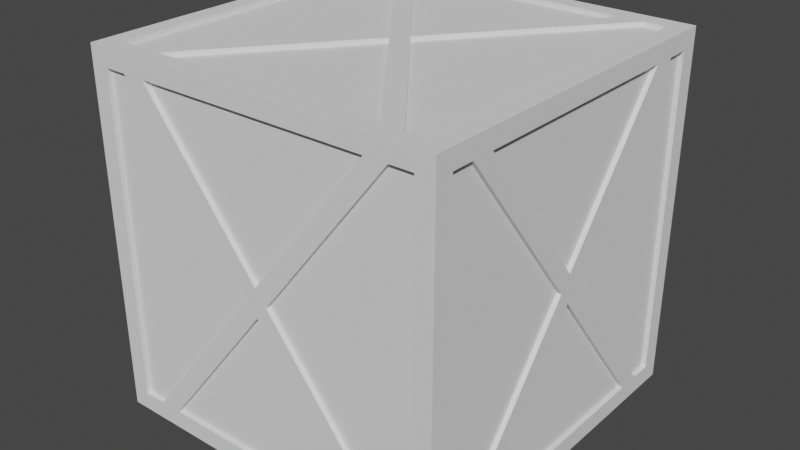 # Source: Woodcrate.blend  (saved by Blender 2.81.16; exported with 4.5.12 LTS)
import bpy
from mathutils import Matrix  # noqa: F401  (used for matrix-valued properties, if any)

bpy.ops.wm.read_factory_settings(use_empty=True)
scene = bpy.context.scene
scene.name = 'Scene'

# ---- collections
col_collection = bpy.data.collections.new('Collection'); scene.collection.children.link(col_collection)

# ---- world
world_world = bpy.data.worlds.new('World'); scene.world = world_world
world_world.use_nodes = True; world_world.node_tree.nodes.clear()
_N = world_world.node_tree.nodes; _L = world_world.node_tree.links
n0 = _N.new('ShaderNodeOutputWorld'); n0.name = 'World Output'; n0.location = (300, 300)
n1 = _N.new('ShaderNodeBackground'); n1.name = 'Background'; n1.location = (10, 300)
n1.inputs[0].default_value = (0.05088, 0.05088, 0.05088, 1.0)
_L.new(n1.outputs[0], n0.inputs[0])
n0.is_active_output = True
world_world.color = (0.05088, 0.05088, 0.05088)
world_world.use_sun_shadow = False
world_world.sun_shadow_jitter_overblur = 0.0

# ---- meshes
me_cube_002 = bpy.data.meshes.new('Cube.002')
me_cube_002.from_pydata([(1.0, 1.0, 2.0), (1.0, -0.9, 1.9), (1.0, -0.9, 0.1), (1.0, 0.9, 1.9), (1.0, 0.9, 0.1), (0.975, 0.9, 0.1), (0.975, -0.9, 0.1), (0.975, 0.9, 1.0), (0.975, -0.9, 1.0), (1.0, 0.65, 0.1), (1.0, 0.65, 1.9), (1.0, 0.775, 0.1), (1.0, 0.85, 0.0), (1.0, 0.775, 1.9), (1.0, -0.65, 1.9), (1.0, -0.7, 2.0), (1.0, -0.65, 0.1), (1.0, -0.7, 0.0), (1.0, -0.775, 1.9), (1.0, -0.775, 0.1), (1.0, -0.85, 0.0), (1.0, 0.0, 1.079), (1.0, 0.0, 0.9209), (1.0, 0.9, 1.0), (1.0, 1.0, 1.0), (1.0, -0.9, 1.0), (1.0, -1.0, 1.0), (1.0, -0.06225, 1.0), (1.0, 0.06225, 1.0), (0.975, -0.775, 1.9), (0.975, -0.9, 1.9), (0.975, 0.775, 0.1), (0.975, -0.06225, 1.0), (0.975, -0.65, 0.1), (0.975, 0.65, 0.1), (0.975, 0.9, 1.9), (0.975, 0.775, 1.9), (0.975, 0.65, 1.9), (0.975, -0.65, 1.9), (0.975, -0.775, 0.1), (0.975, 0.0, 0.9209), (0.975, 0.0, 1.079), (0.975, 0.06225, 1.0), (1.0, -1.0, 0.0), (-1.0, -1.0, 0.0), (-0.9, -1.0, 1.9), (-0.9, -1.0, 0.1), (0.9, -1.0, 1.9), (0.9, -1.0, 0.1), (0.9, -0.975, 0.1), (-0.9, -0.975, 0.1), (0.9, -0.975, 1.0), (-0.9, -0.975, 1.0), (0.65, -1.0, 0.1), (0.7, -1.0, 0.0), (0.65, -1.0, 1.9), (0.7, -1.0, 2.0), (0.775, -1.0, 0.1), (0.85, -1.0, 0.0), (0.775, -1.0, 1.9), (0.85, -1.0, 2.0), (-0.65, -1.0, 1.9), (-0.7, -1.0, 2.0), (-0.65, -1.0, 0.1), (-0.7, -1.0, 0.0), (-0.775, -1.0, 1.9), (-0.85, -1.0, 2.0), (-0.775, -1.0, 0.1), (-0.85, -1.0, 0.0), (-4.371e-08, -1.0, 1.079), (-4.371e-08, -1.0, 0.9209), (0.9, -1.0, 1.0), (-0.9, -1.0, 1.0), (-1.0, -1.0, 1.0), (-0.06225, -1.0, 1.0), (0.06225, -1.0, 1.0), (-0.775, -0.975, 1.9), (-0.9, -0.975, 1.9), (0.775, -0.975, 0.1), (-0.06225, -0.975, 1.0), (-0.65, -0.975, 0.1), (0.65, -0.975, 0.1), (0.9, -0.975, 1.9), (0.775, -0.975, 1.9), (0.65, -0.975, 1.9), (-0.65, -0.975, 1.9), (-0.775, -0.975, 0.1), (-4.262e-08, -0.975, 0.9209), (-4.262e-08, -0.975, 1.079), (0.06225, -0.975, 1.0), (-1.0, 1.0, 2.0), (-1.0, 1.0, 0.0), (0.9, 1.0, 1.9), (0.9, 1.0, 0.1), (-0.9, 1.0, 1.9), (-0.9, 1.0, 0.1), (-0.9, 0.975, 0.1), (0.9, 0.975, 0.1), (-0.9, 0.975, 1.0), (0.9, 0.975, 1.0), (-0.65, 1.0, 0.1), (-0.7, 1.0, 0.0), (-0.65, 1.0, 1.9), (-0.7, 1.0, 2.0), (-0.775, 1.0, 0.1), (-0.85, 1.0, 0.0), (-0.775, 1.0, 1.9), (-0.85, 1.0, 2.0), (0.65, 1.0, 1.9), (0.7, 1.0, 2.0), (0.65, 1.0, 0.1), (0.7, 1.0, 0.0), (0.775, 1.0, 1.9), (0.85, 1.0, 2.0), (0.775, 1.0, 0.1), (0.85, 1.0, 0.0), (-2.821e-07, 1.0, 1.079), (-2.821e-07, 1.0, 0.9209), (-0.9, 1.0, 1.0), (0.9, 1.0, 1.0), (0.06225, 1.0, 1.0), (-0.06225, 1.0, 1.0), (0.775, 0.975, 1.9), (0.9, 0.975, 1.9), (-0.775, 0.975, 0.1), (0.06225, 0.975, 1.0), (0.65, 0.975, 0.1), (-0.65, 0.975, 0.1), (-0.9, 0.975, 1.9), (-0.775, 0.975, 1.9), (-0.65, 0.975, 1.9), (0.65, 0.975, 1.9), (0.775, 0.975, 0.1), (-2.751e-07, 0.975, 0.9209), (-2.751e-07, 0.975, 1.079), (-0.06225, 0.975, 1.0), (-1.0, -1.0, 2.0), (-1.0, 0.9, 1.9), (-1.0, 0.9, 0.1), (-1.0, -0.9, 1.9), (-1.0, -0.9, 0.1), (-0.975, -0.9, 0.1), (-0.975, 0.9, 0.1), (-0.975, -0.9, 1.0), (-0.975, 0.9, 1.0), (-1.0, -0.65, 0.1), (-1.0, -0.7, 0.0), (-1.0, -0.65, 1.9), (-1.0, -0.7, 2.0), (-1.0, -0.775, 0.1), (-1.0, -0.85, 0.0), (-1.0, -0.775, 1.9), (-1.0, 0.65, 1.9), (-1.0, 0.7, 2.0), (-1.0, 0.65, 0.1), (-1.0, 0.775, 1.9), (-1.0, 0.775, 0.1), (-1.0, 3.179e-08, 1.079), (-1.0, 3.179e-08, 0.9209), (-1.0, -0.9, 1.0), (-1.0, 0.9, 1.0), (-1.0, 1.0, 1.0), (-1.0, 0.06225, 1.0), (-1.0, -0.06225, 1.0), (-0.975, 0.775, 1.9), (-0.975, 0.9, 1.9), (-0.975, -0.775, 0.1), (-0.975, 0.06225, 1.0), (-0.975, 0.65, 0.1), (-0.975, -0.65, 0.1), (-0.975, -0.9, 1.9), (-0.975, -0.775, 1.9), (-0.975, -0.65, 1.9), (-0.975, 0.65, 1.9), (-0.975, 0.775, 0.1), (-0.975, 3.099e-08, 0.9209), (-0.975, 3.099e-08, 1.079), (-0.975, -0.06225, 1.0), (1.0, -1.0, 2.0), (-0.9, -0.9, 2.0), (0.9, -0.9, 2.0), (-0.9, 0.9, 2.0), (0.9, 0.9, 2.0), (0.9, 0.9, 1.975), (0.9, -0.9, 1.975), (-3.218e-15, 0.9, 1.975), (-3.218e-15, -0.9, 1.975), (0.9, 0.65, 2.0), (1.0, 0.7, 2.0), (-0.9, 0.65, 2.0), (0.9, 0.775, 2.0), (1.0, 0.85, 2.0), (-0.9, 0.775, 2.0), (-1.0, 0.85, 2.0), (-0.9, -0.65, 2.0), (0.9, -0.65, 2.0), (-0.9, -0.775, 2.0), (-1.0, -0.85, 2.0), (0.9, -0.775, 2.0), (1.0, -0.85, 2.0), (-0.07905, -7.55e-08, 2.0), (0.07905, -7.55e-08, 2.0), (-3.3e-15, 0.9, 2.0), (-3.3e-15, 1.0, 2.0), (-3.3e-15, -0.9, 2.0), (-3.3e-15, -1.0, 2.0), (-3.3e-15, -0.06225, 2.0), (-3.3e-15, 0.06225, 2.0), (-0.9, -0.775, 1.975), (-0.9, -0.9, 1.975), (0.9, 0.775, 1.975), (-3.218e-15, -0.06225, 1.975), (0.9, -0.65, 1.975), (0.9, 0.65, 1.975), (-0.9, 0.9, 1.975), (-0.9, 0.775, 1.975), (-0.9, 0.65, 1.975), (-0.9, -0.65, 1.975), (0.9, -0.775, 1.975), (0.07905, -7.361e-08, 1.975), (-0.07905, -7.361e-08, 1.975), (-3.218e-15, 0.06225, 1.975), (1.0, 1.0, -1.192e-07), (-0.9, 0.9, -1.192e-07), (0.9, 0.9, -1.192e-07), (-0.9, -0.9, 5.96e-08), (0.9, -0.9, 5.96e-08), (0.9, -0.9, 0.025), (0.9, 0.9, 0.025), (7.868e-08, -0.9, 0.025), (-7.868e-08, 0.9, 0.025), (0.9, -0.65, 5.96e-08), (-0.9, -0.65, 5.96e-08), (0.9, -0.775, 5.96e-08), (-0.9, -0.775, 5.96e-08), (-0.9, 0.65, 0.0), (-1.0, 0.7, 0.0), (0.9, 0.65, 0.0), (1.0, 0.7, 0.0), (-0.9, 0.775, 0.0), (-1.0, 0.85, -1.192e-07), (0.9, 0.775, 0.0), (-0.07905, -8.241e-08, 0.0), (0.07905, -6.859e-08, 0.0), (7.868e-08, -0.9, 5.96e-08), (8.742e-08, -1.0, 5.96e-08), (-7.868e-08, 0.9, -1.192e-07), (-8.742e-08, 1.0, -1.192e-07), (-5.442e-09, 0.06225, 0.0), (5.442e-09, -0.06225, 0.0), (-0.9, 0.775, 0.025), (-0.9, 0.9, 0.025), (0.9, -0.775, 0.025), (-5.442e-09, 0.06225, 0.025), (0.9, 0.65, 0.025), (0.9, -0.65, 0.025), (-0.9, -0.9, 0.025), (-0.9, -0.775, 0.025), (-0.9, -0.65, 0.025), (-0.9, 0.65, 0.025), (0.9, 0.775, 0.025), (0.07905, -6.67e-08, 0.025), (-0.07905, -8.052e-08, 0.025), (5.442e-09, -0.06225, 0.025)], [], [(25, 1, 178, 26), (23, 4, 222, 24), (13, 3, 0, 191), (19, 2, 43, 20), (14, 21, 41, 38), (16, 17, 238, 9), (11, 9, 238, 12), (10, 14, 38, 37), (4, 11, 12, 222), (10, 13, 191, 188), (18, 14, 15, 199), (9, 22, 40, 34), (1, 18, 199, 178), (16, 19, 20, 17), (3, 23, 24, 0), (2, 25, 26, 43), (28, 21, 27, 22), (13, 10, 21, 28), (9, 11, 28, 22), (19, 16, 22, 27), (27, 21, 14, 18), (27, 18, 29, 32), (22, 16, 33, 40), (10, 188, 15, 14), (19, 27, 32, 39), (8, 6, 39, 32), (38, 41, 37), (34, 40, 33), (7, 42, 31, 5), (36, 42, 7, 35), (29, 30, 8, 32), (18, 1, 30, 29), (2, 19, 39, 6), (28, 11, 31, 42), (23, 3, 35, 7), (11, 4, 5, 31), (13, 28, 42, 36), (16, 9, 34, 33), (25, 2, 6, 8), (21, 10, 37, 41), (4, 23, 7, 5), (3, 13, 36, 35), (1, 25, 8, 30), (72, 45, 136, 73), (71, 48, 43, 26), (59, 47, 178, 60), (67, 46, 44, 68), (61, 69, 88, 85), (63, 64, 54, 53), (57, 53, 54, 58), (55, 61, 85, 84), (48, 57, 58, 43), (55, 59, 60, 56), (65, 61, 62, 66), (53, 70, 87, 81), (45, 65, 66, 136), (63, 67, 68, 64), (47, 71, 26, 178), (46, 72, 73, 44), (75, 69, 74, 70), (59, 55, 69, 75), (53, 57, 75, 70), (67, 63, 70, 74), (74, 69, 61, 65), (74, 65, 76, 79), (70, 63, 80, 87), (55, 56, 62, 61), (67, 74, 79, 86), (52, 50, 86, 79), (85, 88, 84), (81, 87, 80), (51, 89, 78, 49), (83, 89, 51, 82), (76, 77, 52, 79), (65, 45, 77, 76), (46, 67, 86, 50), (75, 57, 78, 89), (71, 47, 82, 51), (57, 48, 49, 78), (59, 75, 89, 83), (63, 53, 81, 80), (72, 46, 50, 52), (69, 55, 84, 88), (48, 71, 51, 49), (47, 59, 83, 82), (45, 72, 52, 77), (119, 92, 0, 24), (118, 95, 91, 161), (106, 94, 90, 107), (114, 93, 222, 115), (108, 116, 134, 131), (110, 111, 101, 100), (104, 100, 101, 105), (102, 108, 131, 130), (95, 104, 105, 91), (102, 106, 107, 103), (112, 108, 109, 113), (100, 117, 133, 127), (92, 112, 113, 0), (110, 114, 115, 111), (94, 118, 161, 90), (93, 119, 24, 222), (121, 116, 120, 117), (106, 102, 116, 121), (100, 104, 121, 117), (114, 110, 117, 120), (120, 116, 108, 112), (120, 112, 122, 125), (117, 110, 126, 133), (102, 103, 109, 108), (114, 120, 125, 132), (99, 97, 132, 125), (131, 134, 130), (127, 133, 126), (98, 135, 124, 96), (129, 135, 98, 128), (122, 123, 99, 125), (112, 92, 123, 122), (93, 114, 132, 97), (121, 104, 124, 135), (118, 94, 128, 98), (104, 95, 96, 124), (106, 121, 135, 129), (110, 100, 127, 126), (119, 93, 97, 99), (116, 102, 130, 134), (95, 118, 98, 96), (94, 106, 129, 128), (92, 119, 99, 123), (160, 137, 90, 161), (159, 140, 44, 73), (151, 139, 136, 197), (156, 138, 91, 240), (152, 157, 176, 173), (154, 236, 146, 145), (149, 145, 146, 150), (147, 152, 173, 172), (140, 149, 150, 44), (147, 151, 197, 148), (155, 152, 153, 193), (145, 158, 175, 169), (137, 155, 193, 90), (154, 156, 240, 236), (139, 159, 73, 136), (138, 160, 161, 91), (163, 157, 162, 158), (151, 147, 157, 163), (145, 149, 163, 158), (156, 154, 158, 162), (162, 157, 152, 155), (162, 155, 164, 167), (158, 154, 168, 175), (147, 148, 153, 152), (156, 162, 167, 174), (144, 142, 174, 167), (173, 176, 172), (169, 175, 168), (143, 177, 166, 141), (171, 177, 143, 170), (164, 165, 144, 167), (155, 137, 165, 164), (138, 156, 174, 142), (163, 149, 166, 177), (159, 139, 170, 143), (149, 140, 141, 166), (151, 163, 177, 171), (154, 145, 169, 168), (160, 138, 142, 144), (157, 147, 172, 176), (140, 159, 143, 141), (139, 151, 171, 170), (137, 160, 144, 165), (204, 179, 136, 205), (202, 182, 0, 203), (192, 181, 90, 193), (198, 180, 178, 199), (194, 200, 220, 217), (195, 15, 188, 187), (190, 187, 188, 191), (189, 194, 217, 216), (182, 190, 191, 0), (189, 192, 193, 153), (196, 194, 148, 197), (187, 201, 219, 213), (179, 196, 197, 136), (195, 198, 199, 15), (181, 202, 203, 90), (180, 204, 205, 178), (207, 200, 206, 201), (192, 189, 200, 207), (187, 190, 207, 201), (198, 195, 201, 206), (206, 200, 194, 196), (206, 196, 208, 211), (201, 195, 212, 219), (189, 153, 148, 194), (198, 206, 211, 218), (186, 184, 218, 211), (217, 220, 216), (213, 219, 212), (185, 221, 210, 183), (215, 221, 185, 214), (208, 209, 186, 211), (196, 179, 209, 208), (180, 198, 218, 184), (207, 190, 210, 221), (202, 181, 214, 185), (190, 182, 183, 210), (192, 207, 221, 215), (195, 187, 213, 212), (204, 180, 184, 186), (200, 189, 216, 220), (182, 202, 185, 183), (181, 192, 215, 214), (179, 204, 186, 209), (246, 223, 91, 247), (244, 226, 43, 245), (234, 225, 44, 150), (241, 224, 222, 12), (235, 242, 262, 259), (237, 238, 17, 231), (233, 231, 17, 20), (232, 235, 259, 258), (226, 233, 20, 43), (232, 234, 150, 146), (239, 235, 236, 240), (231, 243, 261, 255), (223, 239, 240, 91), (237, 241, 12, 238), (225, 244, 245, 44), (224, 246, 247, 222), (249, 242, 248, 243), (234, 232, 242, 249), (231, 233, 249, 243), (241, 237, 243, 248), (248, 242, 235, 239), (248, 239, 250, 253), (243, 237, 254, 261), (232, 146, 236, 235), (241, 248, 253, 260), (230, 228, 260, 253), (259, 262, 258), (255, 261, 254), (229, 263, 252, 227), (257, 263, 229, 256), (250, 251, 230, 253), (239, 223, 251, 250), (224, 241, 260, 228), (249, 233, 252, 263), (244, 225, 256, 229), (233, 226, 227, 252), (234, 249, 263, 257), (237, 231, 255, 254), (246, 224, 228, 230), (242, 232, 258, 262), (226, 244, 229, 227), (225, 234, 257, 256), (223, 246, 230, 251)])
_uv = me_cube_002.uv_layers.new(name='UVMap')
_uv.uv.foreach_set('vector', [0.5, 0.9875, 0.6125, 0.9875, 0.625, 1.0, 0.5, 1.0, 0.5, 0.7625, 0.3875, 0.7625, 0.375, 0.75, 0.5, 0.75, 0.6125, 0.7906, 0.6125, 0.7625, 0.625, 0.75, 0.625, 0.7812, 0.3875, 0.9594, 0.3875, 0.9875, 0.375, 1.0, 0.375, 0.9688, 0.6125, 0.9312, 0.0, 0.0, 0.0, 0.0, 0.6125, 0.9312, 0.3875, 0.9312, 0.375, 0.9375, 0.375, 0.8125, 0.3875, 0.8188, 0.3875, 0.7906, 0.3875, 0.8188, 0.375, 0.8125, 0.375, 0.7812, 0.6125, 0.8188, 0.6125, 0.9312, 0.6125, 0.9312, 0.6125, 0.8188, 0.3875, 0.7625, 0.3875, 0.7906, 0.375, 0.7812, 0.375, 0.75, 0.6125, 0.8188, 0.6125, 0.7906, 0.625, 0.7812, 0.625, 0.8125, 0.6125, 0.9594, 0.6125, 0.9312, 0.625, 0.9375, 0.625, 0.9688, 0.3875, 0.8188, 0.0, 0.0, 0.0, 0.0, 0.3875, 0.8188, 0.6125, 0.9875, 0.6125, 0.9594, 0.625, 0.9688, 0.625, 1.0, 0.3875, 0.9312, 0.3875, 0.9594, 0.375, 0.9688, 0.375, 0.9375, 0.6125, 0.7625, 0.5, 0.7625, 0.5, 0.75, 0.625, 0.75, 0.3875, 0.9875, 0.5, 0.9875, 0.5, 1.0, 0.375, 1.0, 0.0, 0.0, 0.0, 0.0, 0.0, 0.0, 0.0, 0.0, 0.6125, 0.7906, 0.6125, 0.8188, 0.0, 0.0, 0.0, 0.0, 0.3875, 0.8188, 0.3875, 0.7906, 0.0, 0.0, 0.0, 0.0, 0.3875, 0.9594, 0.3875, 0.9312, 0.0, 0.0, 0.0, 0.0, 0.0, 0.0, 0.0, 0.0, 0.6125, 0.9312, 0.6125, 0.9594, 0.0, 0.0, 0.6125, 0.9594, 0.6125, 0.9594, 0.0, 0.0, 0.0, 0.0, 0.3875, 0.9312, 0.3875, 0.9312, 0.0, 0.0, 0.6125, 0.8188, 0.625, 0.8125, 0.625, 0.9375, 0.6125, 0.9312, 0.3875, 0.9594, 0.0, 0.0, 0.0, 0.0, 0.3875, 0.9594, 0.5, 0.9875, 0.3875, 0.9875, 0.3875, 0.9594, 0.0, 0.0, 0.6125, 0.9312, 0.0, 0.0, 0.6125, 0.8188, 0.3875, 0.8188, 0.0, 0.0, 0.3875, 0.9312, 0.5, 0.7625, 0.0, 0.0, 0.3875, 0.7906, 0.3875, 0.7625, 0.6125, 0.7906, 0.0, 0.0, 0.5, 0.7625, 0.6125, 0.7625, 0.6125, 0.9594, 0.6125, 0.9875, 0.5, 0.9875, 0.0, 0.0, 0.6125, 0.9594, 0.6125, 0.9875, 0.6125, 0.9875, 0.6125, 0.9594, 0.3875, 0.9875, 0.3875, 0.9594, 0.3875, 0.9594, 0.3875, 0.9875, 0.0, 0.0, 0.3875, 0.7906, 0.3875, 0.7906, 0.0, 0.0, 0.5, 0.7625, 0.6125, 0.7625, 0.6125, 0.7625, 0.5, 0.7625, 0.3875, 0.7906, 0.3875, 0.7625, 0.3875, 0.7625, 0.3875, 0.7906, 0.6125, 0.7906, 0.0, 0.0, 0.0, 0.0, 0.6125, 0.7906, 0.3875, 0.9312, 0.3875, 0.8188, 0.3875, 0.8188, 0.3875, 0.9312, 0.5, 0.9875, 0.3875, 0.9875, 0.3875, 0.9875, 0.5, 0.9875, 0.0, 0.0, 0.6125, 0.8188, 0.6125, 0.8188, 0.0, 0.0, 0.3875, 0.7625, 0.5, 0.7625, 0.5, 0.7625, 0.3875, 0.7625, 0.6125, 0.7625, 0.6125, 0.7906, 0.6125, 0.7906, 0.6125, 0.7625, 0.6125, 0.9875, 0.5, 0.9875, 0.5, 0.9875, 0.6125, 0.9875, 0.5, 0.9875, 0.6125, 0.9875, 0.625, 1.0, 0.5, 1.0, 0.5, 0.7625, 0.3875, 0.7625, 0.375, 0.75, 0.5, 0.75, 0.6125, 0.7906, 0.6125, 0.7625, 0.625, 0.75, 0.625, 0.7812, 0.3875, 0.9594, 0.3875, 0.9875, 0.375, 1.0, 0.375, 0.9688, 0.6125, 0.9312, 0.0, 0.0, 0.0, 0.0, 0.6125, 0.9312, 0.3875, 0.9312, 0.375, 0.9375, 0.375, 0.8125, 0.3875, 0.8188, 0.3875, 0.7906, 0.3875, 0.8188, 0.375, 0.8125, 0.375, 0.7812, 0.6125, 0.8188, 0.6125, 0.9312, 0.6125, 0.9312, 0.6125, 0.8188, 0.3875, 0.7625, 0.3875, 0.7906, 0.375, 0.7812, 0.375, 0.75, 0.6125, 0.8188, 0.6125, 0.7906, 0.625, 0.7812, 0.625, 0.8125, 0.6125, 0.9594, 0.6125, 0.9312, 0.625, 0.9375, 0.625, 0.9688, 0.3875, 0.8188, 0.0, 0.0, 0.0, 0.0, 0.3875, 0.8188, 0.6125, 0.9875, 0.6125, 0.9594, 0.625, 0.9688, 0.625, 1.0, 0.3875, 0.9312, 0.3875, 0.9594, 0.375, 0.9688, 0.375, 0.9375, 0.6125, 0.7625, 0.5, 0.7625, 0.5, 0.75, 0.625, 0.75, 0.3875, 0.9875, 0.5, 0.9875, 0.5, 1.0, 0.375, 1.0, 0.0, 0.0, 0.0, 0.0, 0.0, 0.0, 0.0, 0.0, 0.6125, 0.7906, 0.6125, 0.8188, 0.0, 0.0, 0.0, 0.0, 0.3875, 0.8188, 0.3875, 0.7906, 0.0, 0.0, 0.0, 0.0, 0.3875, 0.9594, 0.3875, 0.9312, 0.0, 0.0, 0.0, 0.0, 0.0, 0.0, 0.0, 0.0, 0.6125, 0.9312, 0.6125, 0.9594, 0.0, 0.0, 0.6125, 0.9594, 0.6125, 0.9594, 0.0, 0.0, 0.0, 0.0, 0.3875, 0.9312, 0.3875, 0.9312, 0.0, 0.0, 0.6125, 0.8188, 0.625, 0.8125, 0.625, 0.9375, 0.6125, 0.9312, 0.3875, 0.9594, 0.0, 0.0, 0.0, 0.0, 0.3875, 0.9594, 0.5, 0.9875, 0.3875, 0.9875, 0.3875, 0.9594, 0.0, 0.0, 0.6125, 0.9312, 0.0, 0.0, 0.6125, 0.8188, 0.3875, 0.8188, 0.0, 0.0, 0.3875, 0.9312, 0.5, 0.7625, 0.0, 0.0, 0.3875, 0.7906, 0.3875, 0.7625, 0.6125, 0.7906, 0.0, 0.0, 0.5, 0.7625, 0.6125, 0.7625, 0.6125, 0.9594, 0.6125, 0.9875, 0.5, 0.9875, 0.0, 0.0, 0.6125, 0.9594, 0.6125, 0.9875, 0.6125, 0.9875, 0.6125, 0.9594, 0.3875, 0.9875, 0.3875, 0.9594, 0.3875, 0.9594, 0.3875, 0.9875, 0.0, 0.0, 0.3875, 0.7906, 0.3875, 0.7906, 0.0, 0.0, 0.5, 0.7625, 0.6125, 0.7625, 0.6125, 0.7625, 0.5, 0.7625, 0.3875, 0.7906, 0.3875, 0.7625, 0.3875, 0.7625, 0.3875, 0.7906, 0.6125, 0.7906, 0.0, 0.0, 0.0, 0.0, 0.6125, 0.7906, 0.3875, 0.9312, 0.3875, 0.8188, 0.3875, 0.8188, 0.3875, 0.9312, 0.5, 0.9875, 0.3875, 0.9875, 0.3875, 0.9875, 0.5, 0.9875, 0.0, 0.0, 0.6125, 0.8188, 0.6125, 0.8188, 0.0, 0.0, 0.3875, 0.7625, 0.5, 0.7625, 0.5, 0.7625, 0.3875, 0.7625, 0.6125, 0.7625, 0.6125, 0.7906, 0.6125, 0.7906, 0.6125, 0.7625, 0.6125, 0.9875, 0.5, 0.9875, 0.5, 0.9875, 0.6125, 0.9875, 0.5, 0.9875, 0.6125, 0.9875, 0.625, 1.0, 0.5, 1.0, 0.5, 0.7625, 0.3875, 0.7625, 0.375, 0.75, 0.5, 0.75, 0.6125, 0.7906, 0.6125, 0.7625, 0.625, 0.75, 0.625, 0.7812, 0.3875, 0.9594, 0.3875, 0.9875, 0.375, 1.0, 0.375, 0.9688, 0.6125, 0.9312, 0.0, 0.0, 0.0, 0.0, 0.6125, 0.9312, 0.3875, 0.9312, 0.375, 0.9375, 0.375, 0.8125, 0.3875, 0.8188, 0.3875, 0.7906, 0.3875, 0.8188, 0.375, 0.8125, 0.375, 0.7812, 0.6125, 0.8188, 0.6125, 0.9312, 0.6125, 0.9312, 0.6125, 0.8188, 0.3875, 0.7625, 0.3875, 0.7906, 0.375, 0.7812, 0.375, 0.75, 0.6125, 0.8188, 0.6125, 0.7906, 0.625, 0.7812, 0.625, 0.8125, 0.6125, 0.9594, 0.6125, 0.9312, 0.625, 0.9375, 0.625, 0.9688, 0.3875, 0.8188, 0.0, 0.0, 0.0, 0.0, 0.3875, 0.8188, 0.6125, 0.9875, 0.6125, 0.9594, 0.625, 0.9688, 0.625, 1.0, 0.3875, 0.9312, 0.3875, 0.9594, 0.375, 0.9688, 0.375, 0.9375, 0.6125, 0.7625, 0.5, 0.7625, 0.5, 0.75, 0.625, 0.75, 0.3875, 0.9875, 0.5, 0.9875, 0.5, 1.0, 0.375, 1.0, 0.0, 0.0, 0.0, 0.0, 0.0, 0.0, 0.0, 0.0, 0.6125, 0.7906, 0.6125, 0.8188, 0.0, 0.0, 0.0, 0.0, 0.3875, 0.8188, 0.3875, 0.7906, 0.0, 0.0, 0.0, 0.0, 0.3875, 0.9594, 0.3875, 0.9312, 0.0, 0.0, 0.0, 0.0, 0.0, 0.0, 0.0, 0.0, 0.6125, 0.9312, 0.6125, 0.9594, 0.0, 0.0, 0.6125, 0.9594, 0.6125, 0.9594, 0.0, 0.0, 0.0, 0.0, 0.3875, 0.9312, 0.3875, 0.9312, 0.0, 0.0, 0.6125, 0.8188, 0.625, 0.8125, 0.625, 0.9375, 0.6125, 0.9312, 0.3875, 0.9594, 0.0, 0.0, 0.0, 0.0, 0.3875, 0.9594, 0.5, 0.9875, 0.3875, 0.9875, 0.3875, 0.9594, 0.0, 0.0, 0.6125, 0.9312, 0.0, 0.0, 0.6125, 0.8188, 0.3875, 0.8188, 0.0, 0.0, 0.3875, 0.9312, 0.5, 0.7625, 0.0, 0.0, 0.3875, 0.7906, 0.3875, 0.7625, 0.6125, 0.7906, 0.0, 0.0, 0.5, 0.7625, 0.6125, 0.7625, 0.6125, 0.9594, 0.6125, 0.9875, 0.5, 0.9875, 0.0, 0.0, 0.6125, 0.9594, 0.6125, 0.9875, 0.6125, 0.9875, 0.6125, 0.9594, 0.3875, 0.9875, 0.3875, 0.9594, 0.3875, 0.9594, 0.3875, 0.9875, 0.0, 0.0, 0.3875, 0.7906, 0.3875, 0.7906, 0.0, 0.0, 0.5, 0.7625, 0.6125, 0.7625, 0.6125, 0.7625, 0.5, 0.7625, 0.3875, 0.7906, 0.3875, 0.7625, 0.3875, 0.7625, 0.3875, 0.7906, 0.6125, 0.7906, 0.0, 0.0, 0.0, 0.0, 0.6125, 0.7906, 0.3875, 0.9312, 0.3875, 0.8188, 0.3875, 0.8188, 0.3875, 0.9312, 0.5, 0.9875, 0.3875, 0.9875, 0.3875, 0.9875, 0.5, 0.9875, 0.0, 0.0, 0.6125, 0.8188, 0.6125, 0.8188, 0.0, 0.0, 0.3875, 0.7625, 0.5, 0.7625, 0.5, 0.7625, 0.3875, 0.7625, 0.6125, 0.7625, 0.6125, 0.7906, 0.6125, 0.7906, 0.6125, 0.7625, 0.6125, 0.9875, 0.5, 0.9875, 0.5, 0.9875, 0.6125, 0.9875, 0.5, 0.9875, 0.6125, 0.9875, 0.625, 1.0, 0.5, 1.0, 0.5, 0.7625, 0.3875, 0.7625, 0.375, 0.75, 0.5, 0.75, 0.6125, 0.7906, 0.6125, 0.7625, 0.625, 0.75, 0.625, 0.7812, 0.3875, 0.9594, 0.3875, 0.9875, 0.375, 1.0, 0.375, 0.9688, 0.6125, 0.9312, 0.0, 0.0, 0.0, 0.0, 0.6125, 0.9312, 0.3875, 0.9312, 0.375, 0.9375, 0.375, 0.8125, 0.3875, 0.8188, 0.3875, 0.7906, 0.3875, 0.8188, 0.375, 0.8125, 0.375, 0.7812, 0.6125, 0.8188, 0.6125, 0.9312, 0.6125, 0.9312, 0.6125, 0.8188, 0.3875, 0.7625, 0.3875, 0.7906, 0.375, 0.7812, 0.375, 0.75, 0.6125, 0.8188, 0.6125, 0.7906, 0.625, 0.7812, 0.625, 0.8125, 0.6125, 0.9594, 0.6125, 0.9312, 0.625, 0.9375, 0.625, 0.9688, 0.3875, 0.8188, 0.0, 0.0, 0.0, 0.0, 0.3875, 0.8188, 0.6125, 0.9875, 0.6125, 0.9594, 0.625, 0.9688, 0.625, 1.0, 0.3875, 0.9312, 0.3875, 0.9594, 0.375, 0.9688, 0.375, 0.9375, 0.6125, 0.7625, 0.5, 0.7625, 0.5, 0.75, 0.625, 0.75, 0.3875, 0.9875, 0.5, 0.9875, 0.5, 1.0, 0.375, 1.0, 0.0, 0.0, 0.0, 0.0, 0.0, 0.0, 0.0, 0.0, 0.6125, 0.7906, 0.6125, 0.8188, 0.0, 0.0, 0.0, 0.0, 0.3875, 0.8188, 0.3875, 0.7906, 0.0, 0.0, 0.0, 0.0, 0.3875, 0.9594, 0.3875, 0.9312, 0.0, 0.0, 0.0, 0.0, 0.0, 0.0, 0.0, 0.0, 0.6125, 0.9312, 0.6125, 0.9594, 0.0, 0.0, 0.6125, 0.9594, 0.6125, 0.9594, 0.0, 0.0, 0.0, 0.0, 0.3875, 0.9312, 0.3875, 0.9312, 0.0, 0.0, 0.6125, 0.8188, 0.625, 0.8125, 0.625, 0.9375, 0.6125, 0.9312, 0.3875, 0.9594, 0.0, 0.0, 0.0, 0.0, 0.3875, 0.9594, 0.5, 0.9875, 0.3875, 0.9875, 0.3875, 0.9594, 0.0, 0.0, 0.6125, 0.9312, 0.0, 0.0, 0.6125, 0.8188, 0.3875, 0.8188, 0.0, 0.0, 0.3875, 0.9312, 0.5, 0.7625, 0.0, 0.0, 0.3875, 0.7906, 0.3875, 0.7625, 0.6125, 0.7906, 0.0, 0.0, 0.5, 0.7625, 0.6125, 0.7625, 0.6125, 0.9594, 0.6125, 0.9875, 0.5, 0.9875, 0.0, 0.0, 0.6125, 0.9594, 0.6125, 0.9875, 0.6125, 0.9875, 0.6125, 0.9594, 0.3875, 0.9875, 0.3875, 0.9594, 0.3875, 0.9594, 0.3875, 0.9875, 0.0, 0.0, 0.3875, 0.7906, 0.3875, 0.7906, 0.0, 0.0, 0.5, 0.7625, 0.6125, 0.7625, 0.6125, 0.7625, 0.5, 0.7625, 0.3875, 0.7906, 0.3875, 0.7625, 0.3875, 0.7625, 0.3875, 0.7906, 0.6125, 0.7906, 0.0, 0.0, 0.0, 0.0, 0.6125, 0.7906, 0.3875, 0.9312, 0.3875, 0.8188, 0.3875, 0.8188, 0.3875, 0.9312, 0.5, 0.9875, 0.3875, 0.9875, 0.3875, 0.9875, 0.5, 0.9875, 0.0, 0.0, 0.6125, 0.8188, 0.6125, 0.8188, 0.0, 0.0, 0.3875, 0.7625, 0.5, 0.7625, 0.5, 0.7625, 0.3875, 0.7625, 0.6125, 0.7625, 0.6125, 0.7906, 0.6125, 0.7906, 0.6125, 0.7625, 0.6125, 0.9875, 0.5, 0.9875, 0.5, 0.9875, 0.6125, 0.9875, 0.5, 0.9875, 0.6125, 0.9875, 0.625, 1.0, 0.5, 1.0, 0.5, 0.7625, 0.3875, 0.7625, 0.375, 0.75, 0.5, 0.75, 0.6125, 0.7906, 0.6125, 0.7625, 0.625, 0.75, 0.625, 0.7812, 0.3875, 0.9594, 0.3875, 0.9875, 0.375, 1.0, 0.375, 0.9688, 0.6125, 0.9312, 0.0, 0.0, 0.0, 0.0, 0.6125, 0.9312, 0.3875, 0.9312, 0.375, 0.9375, 0.375, 0.8125, 0.3875, 0.8188, 0.3875, 0.7906, 0.3875, 0.8188, 0.375, 0.8125, 0.375, 0.7812, 0.6125, 0.8188, 0.6125, 0.9312, 0.6125, 0.9312, 0.6125, 0.8188, 0.3875, 0.7625, 0.3875, 0.7906, 0.375, 0.7812, 0.375, 0.75, 0.6125, 0.8188, 0.6125, 0.7906, 0.625, 0.7812, 0.625, 0.8125, 0.6125, 0.9594, 0.6125, 0.9312, 0.625, 0.9375, 0.625, 0.9688, 0.3875, 0.8188, 0.0, 0.0, 0.0, 0.0, 0.3875, 0.8188, 0.6125, 0.9875, 0.6125, 0.9594, 0.625, 0.9688, 0.625, 1.0, 0.3875, 0.9312, 0.3875, 0.9594, 0.375, 0.9688, 0.375, 0.9375, 0.6125, 0.7625, 0.5, 0.7625, 0.5, 0.75, 0.625, 0.75, 0.3875, 0.9875, 0.5, 0.9875, 0.5, 1.0, 0.375, 1.0, 0.0, 0.0, 0.0, 0.0, 0.0, 0.0, 0.0, 0.0, 0.6125, 0.7906, 0.6125, 0.8188, 0.0, 0.0, 0.0, 0.0, 0.3875, 0.8188, 0.3875, 0.7906, 0.0, 0.0, 0.0, 0.0, 0.3875, 0.9594, 0.3875, 0.9312, 0.0, 0.0, 0.0, 0.0, 0.0, 0.0, 0.0, 0.0, 0.6125, 0.9312, 0.6125, 0.9594, 0.0, 0.0, 0.6125, 0.9594, 0.6125, 0.9594, 0.0, 0.0, 0.0, 0.0, 0.3875, 0.9312, 0.3875, 0.9312, 0.0, 0.0, 0.6125, 0.8188, 0.625, 0.8125, 0.625, 0.9375, 0.6125, 0.9312, 0.3875, 0.9594, 0.0, 0.0, 0.0, 0.0, 0.3875, 0.9594, 0.5, 0.9875, 0.3875, 0.9875, 0.3875, 0.9594, 0.0, 0.0, 0.6125, 0.9312, 0.0, 0.0, 0.6125, 0.8188, 0.3875, 0.8188, 0.0, 0.0, 0.3875, 0.9312, 0.5, 0.7625, 0.0, 0.0, 0.3875, 0.7906, 0.3875, 0.7625, 0.6125, 0.7906, 0.0, 0.0, 0.5, 0.7625, 0.6125, 0.7625, 0.6125, 0.9594, 0.6125, 0.9875, 0.5, 0.9875, 0.0, 0.0, 0.6125, 0.9594, 0.6125, 0.9875, 0.6125, 0.9875, 0.6125, 0.9594, 0.3875, 0.9875, 0.3875, 0.9594, 0.3875, 0.9594, 0.3875, 0.9875, 0.0, 0.0, 0.3875, 0.7906, 0.3875, 0.7906, 0.0, 0.0, 0.5, 0.7625, 0.6125, 0.7625, 0.6125, 0.7625, 0.5, 0.7625, 0.3875, 0.7906, 0.3875, 0.7625, 0.3875, 0.7625, 0.3875, 0.7906, 0.6125, 0.7906, 0.0, 0.0, 0.0, 0.0, 0.6125, 0.7906, 0.3875, 0.9312, 0.3875, 0.8188, 0.3875, 0.8188, 0.3875, 0.9312, 0.5, 0.9875, 0.3875, 0.9875, 0.3875, 0.9875, 0.5, 0.9875, 0.0, 0.0, 0.6125, 0.8188, 0.6125, 0.8188, 0.0, 0.0, 0.3875, 0.7625, 0.5, 0.7625, 0.5, 0.7625, 0.3875, 0.7625, 0.6125, 0.7625, 0.6125, 0.7906, 0.6125, 0.7906, 0.6125, 0.7625, 0.6125, 0.9875, 0.5, 0.9875, 0.5, 0.9875, 0.6125, 0.9875, 0.5, 0.9875, 0.6125, 0.9875, 0.625, 1.0, 0.5, 1.0, 0.5, 0.7625, 0.3875, 0.7625, 0.375, 0.75, 0.5, 0.75, 0.6125, 0.7906, 0.6125, 0.7625, 0.625, 0.75, 0.625, 0.7812, 0.3875, 0.9594, 0.3875, 0.9875, 0.375, 1.0, 0.375, 0.9688, 0.6125, 0.9312, 0.0, 0.0, 0.0, 0.0, 0.6125, 0.9312, 0.3875, 0.9312, 0.375, 0.9375, 0.375, 0.8125, 0.3875, 0.8188, 0.3875, 0.7906, 0.3875, 0.8188, 0.375, 0.8125, 0.375, 0.7812, 0.6125, 0.8188, 0.6125, 0.9312, 0.6125, 0.9312, 0.6125, 0.8188, 0.3875, 0.7625, 0.3875, 0.7906, 0.375, 0.7812, 0.375, 0.75, 0.6125, 0.8188, 0.6125, 0.7906, 0.625, 0.7812, 0.625, 0.8125, 0.6125, 0.9594, 0.6125, 0.9312, 0.625, 0.9375, 0.625, 0.9688, 0.3875, 0.8188, 0.0, 0.0, 0.0, 0.0, 0.3875, 0.8188, 0.6125, 0.9875, 0.6125, 0.9594, 0.625, 0.9688, 0.625, 1.0, 0.3875, 0.9312, 0.3875, 0.9594, 0.375, 0.9688, 0.375, 0.9375, 0.6125, 0.7625, 0.5, 0.7625, 0.5, 0.75, 0.625, 0.75, 0.3875, 0.9875, 0.5, 0.9875, 0.5, 1.0, 0.375, 1.0, 0.0, 0.0, 0.0, 0.0, 0.0, 0.0, 0.0, 0.0, 0.6125, 0.7906, 0.6125, 0.8188, 0.0, 0.0, 0.0, 0.0, 0.3875, 0.8188, 0.3875, 0.7906, 0.0, 0.0, 0.0, 0.0, 0.3875, 0.9594, 0.3875, 0.9312, 0.0, 0.0, 0.0, 0.0, 0.0, 0.0, 0.0, 0.0, 0.6125, 0.9312, 0.6125, 0.9594, 0.0, 0.0, 0.6125, 0.9594, 0.6125, 0.9594, 0.0, 0.0, 0.0, 0.0, 0.3875, 0.9312, 0.3875, 0.9312, 0.0, 0.0, 0.6125, 0.8188, 0.625, 0.8125, 0.625, 0.9375, 0.6125, 0.9312, 0.3875, 0.9594, 0.0, 0.0, 0.0, 0.0, 0.3875, 0.9594, 0.5, 0.9875, 0.3875, 0.9875, 0.3875, 0.9594, 0.0, 0.0, 0.6125, 0.9312, 0.0, 0.0, 0.6125, 0.8188, 0.3875, 0.8188, 0.0, 0.0, 0.3875, 0.9312, 0.5, 0.7625, 0.0, 0.0, 0.3875, 0.7906, 0.3875, 0.7625, 0.6125, 0.7906, 0.0, 0.0, 0.5, 0.7625, 0.6125, 0.7625, 0.6125, 0.9594, 0.6125, 0.9875, 0.5, 0.9875, 0.0, 0.0, 0.6125, 0.9594, 0.6125, 0.9875, 0.6125, 0.9875, 0.6125, 0.9594, 0.3875, 0.9875, 0.3875, 0.9594, 0.3875, 0.9594, 0.3875, 0.9875, 0.0, 0.0, 0.3875, 0.7906, 0.3875, 0.7906, 0.0, 0.0, 0.5, 0.7625, 0.6125, 0.7625, 0.6125, 0.7625, 0.5, 0.7625, 0.3875, 0.7906, 0.3875, 0.7625, 0.3875, 0.7625, 0.3875, 0.7906, 0.6125, 0.7906, 0.0, 0.0, 0.0, 0.0, 0.6125, 0.7906, 0.3875, 0.9312, 0.3875, 0.8188, 0.3875, 0.8188, 0.3875, 0.9312, 0.5, 0.9875, 0.3875, 0.9875, 0.3875, 0.9875, 0.5, 0.9875, 0.0, 0.0, 0.6125, 0.8188, 0.6125, 0.8188, 0.0, 0.0, 0.3875, 0.7625, 0.5, 0.7625, 0.5, 0.7625, 0.3875, 0.7625, 0.6125, 0.7625, 0.6125, 0.7906, 0.6125, 0.7906, 0.6125, 0.7625, 0.6125, 0.9875, 0.5, 0.9875, 0.5, 0.9875, 0.6125, 0.9875])
me_cube_002.use_remesh_fix_poles = True
me_cube_002.use_remesh_preserve_attributes = False
me_cube_002.use_mirror_vertex_groups = False
me_cube_002.update()

# ---- objects
ob_cube_001 = bpy.data.objects.new('Cube.001', me_cube_002)

# ---- transforms, parenting, visibility, modifiers, constraints
ob_cube_001.location = (0.0, 0.0, 0.0)
ob_cube_001.rotation_euler = (0.0, -0.0, 1.571)
ob_cube_001.scale = (0.5, 0.5, 0.5)
ob_cube_001.lineart.crease_threshold = 0.0

# ---- collection membership
col_collection.objects.link(ob_cube_001)

# ---- scene / render settings (as saved in the file)
scene.frame_start = 1; scene.frame_end = 250; scene.frame_set(1)
scene.render.engine = 'BLENDER_EEVEE_NEXT'
scene.cycles.use_denoising = False
scene.cycles.samples = 128
scene.cycles.sampling_pattern = 'TABULATED_SOBOL'
scene.cycles.use_adaptive_sampling = False
scene.cycles.use_light_tree = False
scene.view_settings.view_transform = 'Filmic'
bpy.context.view_layer.update()

# ---- added for rendering (the .blend has no active camera and no usable light): camera, sun
cam_auto = bpy.data.cameras.new('AutoCamera')
cam_auto.lens = 50.0
cam_auto.sensor_width = 36.0
cam_auto.clip_end = 1000.0
ob_auto_camera = bpy.data.objects.new('AutoCamera', cam_auto)
scene.collection.objects.link(ob_auto_camera)
ob_auto_camera.location = (1.60254, -1.92304, 1.78203)
ob_auto_camera.rotation_euler = (1.09748, -7.21219e-08, 0.694738)
scene.camera = ob_auto_camera
light_auto_sun = bpy.data.lights.new('AutoSun', 'SUN')
light_auto_sun.energy = 3.0
light_auto_sun.angle = 0.0523599
ob_auto_sun = bpy.data.objects.new('AutoSun', light_auto_sun)
scene.collection.objects.link(ob_auto_sun)
ob_auto_sun.rotation_euler = (0.872665, 0.174533, 0.523599)
bpy.context.view_layer.update()

